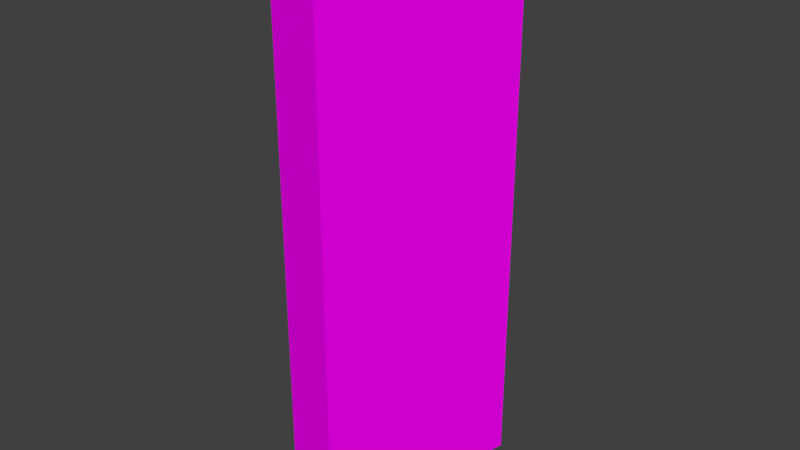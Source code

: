 # Source: Bridge30_Lateral3.blend  (saved by Blender 2.78.0; exported with 4.5.12 LTS)
import bpy
from mathutils import Matrix  # noqa: F401  (used for matrix-valued properties, if any)

bpy.ops.wm.read_factory_settings(use_empty=True)
scene = bpy.context.scene
scene.name = 'Scene'

# ---- collections
col_collection_1 = bpy.data.collections.new('Collection 1'); scene.collection.children.link(col_collection_1)

# ---- images (referenced by path relative to the original .blend; pixels are not part of the script)
import os
ASSET_DIR = os.environ.get("B2B_ASSET_DIR", "")  # directory of the original .blend (textures are referenced by path, not embedded)
HERE = os.path.dirname(os.path.abspath(__file__))  # packed textures are extracted next to this script under _unpacked/

def load_image(name, relpath, width, height, colorspace="sRGB"):
    """Load a texture the original file referenced (path relative to the .blend, or extracted next to this script)."""
    p = next((c for c in (os.path.join(HERE, relpath), os.path.join(ASSET_DIR, relpath)) if relpath and os.path.exists(c)), "")
    if p:
        img = bpy.data.images.load(p, check_existing=True)
        img.name = name
    else:  # same state as the original file: an image datablock whose file is absent (Cycles renders it pink)
        img = bpy.data.images.new(name, width, height)
        img.source = "FILE"
        img.filepath = "//" + (relpath or name)
    img.colorspace_settings.name = colorspace
    return img
img_specular_tga = load_image('specular.tga', 'specular.tga', 1024, 1024, 'sRGB')

# ---- materials (node trees are filled in below, after node groups)
mat_material = bpy.data.materials.new('Material')
mat_material.alpha_threshold = 0.0
mat_material.roughness = 0.5

# ---- material node trees
mat_material.use_nodes = True; mat_material.node_tree.nodes.clear()
_N = mat_material.node_tree.nodes; _L = mat_material.node_tree.links
n0 = _N.new('ShaderNodeOutputMaterial'); n0.name = 'Material Output'; n0.location = (300, 300)
n1 = _N.new('ShaderNodeBsdfDiffuse'); n1.name = 'Diffuse BSDF'; n1.location = (10, 300)
n2 = _N.new('ShaderNodeTexImage'); n2.name = 'Image Texture'; n2.location = (-180, 300)
n2.width = 140
n2.image = img_specular_tga
_L.new(n1.outputs[0], n0.inputs[0])
_L.new(n2.outputs[0], n1.inputs[0])
n0.is_active_output = True

# ---- world
world_world = bpy.data.worlds.new('World'); scene.world = world_world
world_world.color = (0.05088, 0.05088, 0.05088)
world_world.use_sun_shadow = False
world_world.sun_shadow_jitter_overblur = 0.0
world_world.cycles.sampling_method = 'MANUAL'

# ---- meshes
me_cube_001 = bpy.data.meshes.new('Cube.001')
me_cube_001.from_pydata([(1.947, -4.398, -0.6605), (2.113, -4.42, 0.2594), (1.947, -4.398, -0.6605), (2.113, -4.42, 0.8161), (1.947, -4.398, 0.8161), (2.113, -4.42, -0.2499), (2.113, -4.42, -0.6605), (1.997, -4.974, -0.6605), (1.997, -4.974, -0.2499), (1.835, -4.931, 0.8161), (1.997, -4.974, 0.8161), (1.835, -4.931, -0.6605), (1.997, -4.974, 0.2594), (1.835, -4.931, -0.6605), (1.835, -4.931, 0.3239), (1.835, -4.931, -0.1683), (1.947, -4.398, 0.3239), (1.947, -4.398, -0.1683)], [], [(12, 1, 3, 10), (16, 14, 9, 4), (4, 9, 10, 3), (6, 7, 11, 2), (5, 8, 7, 6), (1, 12, 8, 5), (17, 15, 14, 16), (0, 13, 15, 17), (12, 10, 9, 14), (8, 12, 14, 15), (7, 8, 15, 13), (3, 1, 16, 4), (1, 5, 17, 16), (5, 6, 2, 17)])
_uv = me_cube_001.uv_layers.new(name='UVMap')
_uv.uv.foreach_set('vector', [0.4726, 0.7287, 0.4726, 0.7032, 0.506, 0.7032, 0.506, 0.7287, 0.7952, 0.7002, 0.7952, 0.7247, 0.7841, 0.7247, 0.7841, 0.7002, 0.5169, 0.658, 0.5236, 0.6825, 0.5139, 0.6845, 0.507, 0.659, 0.001026, 0.2968, 0.007993, 0.2713, 0.01767, 0.2733, 0.01096, 0.2978, 0.4422, 0.7032, 0.4422, 0.7287, 0.4176, 0.7287, 0.4176, 0.7032, 0.4726, 0.7032, 0.4726, 0.7287, 0.4422, 0.7287, 0.4422, 0.7032, 0.8063, 0.7002, 0.8063, 0.7247, 0.7952, 0.7247, 0.7952, 0.7002, 0.8174, 0.7002, 0.8174, 0.7247, 0.8063, 0.7247, 0.8063, 0.7002, 0.4726, 0.7287, 0.506, 0.7287, 0.506, 0.7287, 0.4726, 0.7287, 0.4422, 0.7287, 0.4726, 0.7287, 0.4726, 0.7287, 0.4422, 0.7287, 0.4176, 0.7287, 0.4422, 0.7287, 0.4422, 0.7287, 0.4176, 0.7287, 0.506, 0.7032, 0.4726, 0.7032, 0.4726, 0.7032, 0.506, 0.7032, 0.4726, 0.7032, 0.4422, 0.7032, 0.4422, 0.7032, 0.4726, 0.7032, 0.4422, 0.7032, 0.4176, 0.7032, 0.4176, 0.7032, 0.4422, 0.7032])
me_cube_001.materials.append(mat_material)
me_cube_001.use_remesh_preserve_volume = False
me_cube_001.use_remesh_preserve_attributes = False
me_cube_001.use_mirror_vertex_groups = False
me_cube_001.update()

# ---- objects
ob_cube = bpy.data.objects.new('Cube', me_cube_001)

# ---- transforms, parenting, visibility, modifiers, constraints
ob_cube.location = (0.0, 0.0, 0.0)
ob_cube.lineart.crease_threshold = 0.0
_vg = ob_cube.vertex_groups.new(name='Group')

# ---- collection membership
col_collection_1.objects.link(ob_cube)

# ---- scene / render settings (as saved in the file)
scene.frame_start = 1; scene.frame_end = 250; scene.frame_set(1)
scene.render.engine = 'CYCLES'
scene.render.resolution_percentage = 50
scene.render.dither_intensity = 0.0
scene.cycles.use_denoising = False
scene.cycles.samples = 128
scene.cycles.sampling_pattern = 'TABULATED_SOBOL'
scene.cycles.light_sampling_threshold = 0.0
scene.cycles.use_adaptive_sampling = False
scene.cycles.use_light_tree = False
scene.cycles.blur_glossy = 0.0
scene.cycles.sample_clamp_indirect = 0.0
scene.view_settings.view_transform = 'Standard'
bpy.context.view_layer.update()

# ---- added for rendering (the .blend has no active camera and no usable light): camera, sun
cam_auto = bpy.data.cameras.new('AutoCamera')
cam_auto.lens = 50.0
cam_auto.sensor_width = 36.0
cam_auto.clip_end = 1000.0
ob_auto_camera = bpy.data.objects.new('AutoCamera', cam_auto)
scene.collection.objects.link(ob_auto_camera)
ob_auto_camera.location = (3.46307, -6.47252, 1.26885)
ob_auto_camera.rotation_euler = (1.09748, -7.21219e-08, 0.694738)
scene.camera = ob_auto_camera
light_auto_sun = bpy.data.lights.new('AutoSun', 'SUN')
light_auto_sun.energy = 3.0
light_auto_sun.angle = 0.0523599
ob_auto_sun = bpy.data.objects.new('AutoSun', light_auto_sun)
scene.collection.objects.link(ob_auto_sun)
ob_auto_sun.rotation_euler = (0.872665, 0.174533, 0.523599)
bpy.context.view_layer.update()
